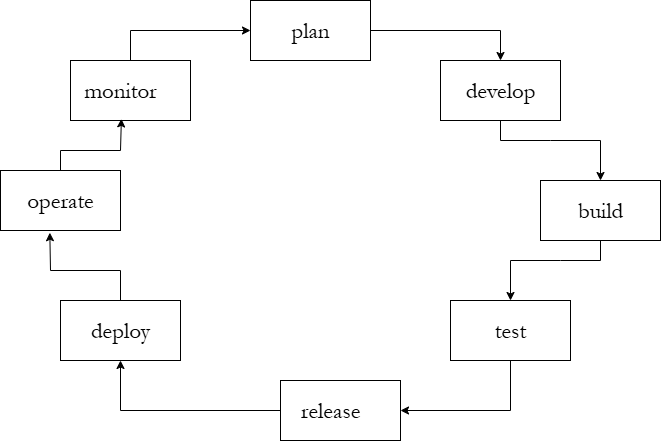

The diagram above was exported from draw.io. Its source (the exported page's mxGraphModel, read from the mxfile embedded in the PNG):
<mxGraphModel dx="1226" dy="620" grid="1" gridSize="10" guides="1" tooltips="1" connect="1" arrows="1" fold="1" page="1" pageScale="1" pageWidth="827" pageHeight="1169" math="0" shadow="0">
  <root>
    <mxCell id="0" />
    <mxCell id="1" parent="0" />
    <mxCell id="aN12WKFsUOVRNUHdcUj4-6" value="" style="rounded=0;whiteSpace=wrap;html=1;" vertex="1" parent="1">
      <mxGeometry x="80" y="230" width="120" height="60" as="geometry" />
    </mxCell>
    <mxCell id="aN12WKFsUOVRNUHdcUj4-36" style="edgeStyle=orthogonalEdgeStyle;rounded=0;orthogonalLoop=1;jettySize=auto;html=1;entryX=0.5;entryY=0;entryDx=0;entryDy=0;" edge="1" parent="1" source="aN12WKFsUOVRNUHdcUj4-7" target="aN12WKFsUOVRNUHdcUj4-13">
      <mxGeometry relative="1" as="geometry">
        <mxPoint x="530" y="46" as="targetPoint" />
      </mxGeometry>
    </mxCell>
    <mxCell id="aN12WKFsUOVRNUHdcUj4-7" value="" style="rounded=0;whiteSpace=wrap;html=1;" vertex="1" parent="1">
      <mxGeometry x="330" y="60" width="120" height="60" as="geometry" />
    </mxCell>
    <mxCell id="aN12WKFsUOVRNUHdcUj4-8" value="" style="rounded=0;whiteSpace=wrap;html=1;" vertex="1" parent="1">
      <mxGeometry x="150" y="120" width="120" height="60" as="geometry" />
    </mxCell>
    <mxCell id="aN12WKFsUOVRNUHdcUj4-9" value="test" style="rounded=0;whiteSpace=wrap;html=1;fontFamily=Garamond;fontSize=23;" vertex="1" parent="1">
      <mxGeometry x="530" y="360" width="120" height="60" as="geometry" />
    </mxCell>
    <mxCell id="aN12WKFsUOVRNUHdcUj4-10" value="" style="rounded=0;whiteSpace=wrap;html=1;" vertex="1" parent="1">
      <mxGeometry x="620" y="240" width="120" height="60" as="geometry" />
    </mxCell>
    <mxCell id="aN12WKFsUOVRNUHdcUj4-12" value="deploy" style="rounded=0;whiteSpace=wrap;html=1;fontFamily=Garamond;fontSize=23;" vertex="1" parent="1">
      <mxGeometry x="140" y="360" width="120" height="60" as="geometry" />
    </mxCell>
    <mxCell id="aN12WKFsUOVRNUHdcUj4-13" value="" style="rounded=0;whiteSpace=wrap;html=1;" vertex="1" parent="1">
      <mxGeometry x="520" y="120" width="120" height="60" as="geometry" />
    </mxCell>
    <mxCell id="aN12WKFsUOVRNUHdcUj4-15" value="plan" style="text;html=1;align=center;verticalAlign=middle;whiteSpace=wrap;rounded=0;fontFamily=Garamond;fontSize=23;" vertex="1" parent="1">
      <mxGeometry x="360" y="75" width="60" height="30" as="geometry" />
    </mxCell>
    <mxCell id="aN12WKFsUOVRNUHdcUj4-16" value="monitor" style="text;html=1;align=center;verticalAlign=middle;whiteSpace=wrap;rounded=0;fontFamily=Garamond;fontSize=23;" vertex="1" parent="1">
      <mxGeometry x="170" y="135" width="60" height="30" as="geometry" />
    </mxCell>
    <mxCell id="aN12WKFsUOVRNUHdcUj4-17" value="operate" style="text;html=1;align=center;verticalAlign=middle;whiteSpace=wrap;rounded=0;fontFamily=Garamond;fontSize=23;" vertex="1" parent="1">
      <mxGeometry x="110" y="245" width="60" height="30" as="geometry" />
    </mxCell>
    <mxCell id="aN12WKFsUOVRNUHdcUj4-21" value="build" style="text;html=1;align=center;verticalAlign=middle;whiteSpace=wrap;rounded=0;fontFamily=Garamond;fontSize=23;" vertex="1" parent="1">
      <mxGeometry x="650" y="255" width="60" height="30" as="geometry" />
    </mxCell>
    <mxCell id="aN12WKFsUOVRNUHdcUj4-22" value="develop" style="text;html=1;align=center;verticalAlign=middle;whiteSpace=wrap;rounded=0;fontFamily=Garamond;fontSize=23;" vertex="1" parent="1">
      <mxGeometry x="550" y="135" width="60" height="30" as="geometry" />
    </mxCell>
    <mxCell id="aN12WKFsUOVRNUHdcUj4-27" value="" style="rounded=0;whiteSpace=wrap;html=1;fontFamily=Garamond;fontSize=24;" vertex="1" parent="1">
      <mxGeometry x="360" y="440" width="120" height="60" as="geometry" />
    </mxCell>
    <mxCell id="aN12WKFsUOVRNUHdcUj4-28" value="release" style="text;html=1;align=center;verticalAlign=middle;whiteSpace=wrap;rounded=0;fontFamily=Garamond;fontSize=23;" vertex="1" parent="1">
      <mxGeometry x="380" y="455" width="60" height="30" as="geometry" />
    </mxCell>
    <mxCell id="aN12WKFsUOVRNUHdcUj4-39" value="" style="endArrow=classic;html=1;rounded=0;entryX=1;entryY=0.5;entryDx=0;entryDy=0;exitX=0.5;exitY=1;exitDx=0;exitDy=0;" edge="1" parent="1" source="aN12WKFsUOVRNUHdcUj4-9" target="aN12WKFsUOVRNUHdcUj4-27">
      <mxGeometry width="50" height="50" relative="1" as="geometry">
        <mxPoint x="560" y="450" as="sourcePoint" />
        <mxPoint x="610" y="400" as="targetPoint" />
        <Array as="points">
          <mxPoint x="590" y="470" />
        </Array>
      </mxGeometry>
    </mxCell>
    <mxCell id="aN12WKFsUOVRNUHdcUj4-40" value="" style="endArrow=classic;html=1;rounded=0;entryX=0.5;entryY=0;entryDx=0;entryDy=0;exitX=0.5;exitY=1;exitDx=0;exitDy=0;" edge="1" parent="1" source="aN12WKFsUOVRNUHdcUj4-13" target="aN12WKFsUOVRNUHdcUj4-10">
      <mxGeometry width="50" height="50" relative="1" as="geometry">
        <mxPoint x="580" y="230" as="sourcePoint" />
        <mxPoint x="580" y="250.71067811865476" as="targetPoint" />
        <Array as="points">
          <mxPoint x="580" y="200" />
          <mxPoint x="630" y="200" />
          <mxPoint x="680" y="200" />
        </Array>
      </mxGeometry>
    </mxCell>
    <mxCell id="aN12WKFsUOVRNUHdcUj4-42" value="" style="endArrow=classic;html=1;rounded=0;exitX=0.5;exitY=1;exitDx=0;exitDy=0;entryX=0.5;entryY=0;entryDx=0;entryDy=0;" edge="1" parent="1" source="aN12WKFsUOVRNUHdcUj4-10" target="aN12WKFsUOVRNUHdcUj4-9">
      <mxGeometry width="50" height="50" relative="1" as="geometry">
        <mxPoint x="680" y="350" as="sourcePoint" />
        <mxPoint x="580" y="350" as="targetPoint" />
        <Array as="points">
          <mxPoint x="680" y="320" />
          <mxPoint x="640" y="320" />
          <mxPoint x="590" y="320" />
        </Array>
      </mxGeometry>
    </mxCell>
    <mxCell id="aN12WKFsUOVRNUHdcUj4-45" value="" style="endArrow=classic;html=1;rounded=0;exitX=0;exitY=0.5;exitDx=0;exitDy=0;entryX=0.5;entryY=1;entryDx=0;entryDy=0;" edge="1" parent="1" source="aN12WKFsUOVRNUHdcUj4-27" target="aN12WKFsUOVRNUHdcUj4-12">
      <mxGeometry width="50" height="50" relative="1" as="geometry">
        <mxPoint x="390" y="340" as="sourcePoint" />
        <mxPoint x="440" y="290" as="targetPoint" />
        <Array as="points">
          <mxPoint x="200" y="470" />
        </Array>
      </mxGeometry>
    </mxCell>
    <mxCell id="aN12WKFsUOVRNUHdcUj4-46" value="" style="endArrow=classic;html=1;rounded=0;exitX=0.5;exitY=0;exitDx=0;exitDy=0;entryX=0.411;entryY=1.037;entryDx=0;entryDy=0;entryPerimeter=0;" edge="1" parent="1" source="aN12WKFsUOVRNUHdcUj4-12" target="aN12WKFsUOVRNUHdcUj4-6">
      <mxGeometry width="50" height="50" relative="1" as="geometry">
        <mxPoint x="390" y="340" as="sourcePoint" />
        <mxPoint x="440" y="290" as="targetPoint" />
        <Array as="points">
          <mxPoint x="200" y="330" />
          <mxPoint x="130" y="330" />
        </Array>
      </mxGeometry>
    </mxCell>
    <mxCell id="aN12WKFsUOVRNUHdcUj4-47" value="" style="endArrow=classic;html=1;rounded=0;exitX=0.5;exitY=0;exitDx=0;exitDy=0;entryX=0.424;entryY=0.973;entryDx=0;entryDy=0;entryPerimeter=0;" edge="1" parent="1" source="aN12WKFsUOVRNUHdcUj4-6" target="aN12WKFsUOVRNUHdcUj4-8">
      <mxGeometry width="50" height="50" relative="1" as="geometry">
        <mxPoint x="390" y="340" as="sourcePoint" />
        <mxPoint x="440" y="290" as="targetPoint" />
        <Array as="points">
          <mxPoint x="140" y="210" />
          <mxPoint x="200" y="210" />
        </Array>
      </mxGeometry>
    </mxCell>
    <mxCell id="aN12WKFsUOVRNUHdcUj4-48" value="" style="endArrow=classic;html=1;rounded=0;exitX=0.5;exitY=0;exitDx=0;exitDy=0;entryX=0;entryY=0.5;entryDx=0;entryDy=0;" edge="1" parent="1" source="aN12WKFsUOVRNUHdcUj4-8" target="aN12WKFsUOVRNUHdcUj4-7">
      <mxGeometry width="50" height="50" relative="1" as="geometry">
        <mxPoint x="390" y="340" as="sourcePoint" />
        <mxPoint x="440" y="290" as="targetPoint" />
        <Array as="points">
          <mxPoint x="210" y="90" />
        </Array>
      </mxGeometry>
    </mxCell>
  </root>
</mxGraphModel>